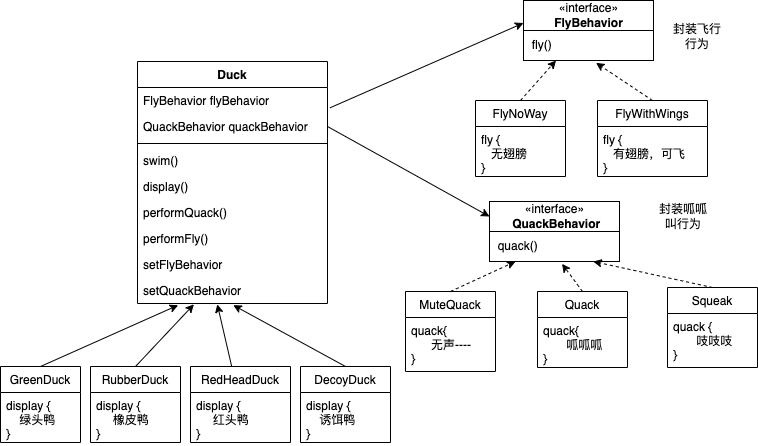

The diagram above was exported from draw.io. Its source (the exported page's mxGraphModel, read from the mxfile embedded in the PNG):
<mxGraphModel dx="1310" dy="562" grid="1" gridSize="10" guides="1" tooltips="1" connect="1" arrows="1" fold="1" page="1" pageScale="1" pageWidth="827" pageHeight="1169" math="0" shadow="0">
  <root>
    <mxCell id="WIyWlLk6GJQsqaUBKTNV-0" />
    <mxCell id="WIyWlLk6GJQsqaUBKTNV-1" parent="WIyWlLk6GJQsqaUBKTNV-0" />
    <mxCell id="2rpYYJJ0b476vA3MDlVi-0" value="Duck" style="swimlane;fontStyle=1;align=center;verticalAlign=top;childLayout=stackLayout;horizontal=1;startSize=26;horizontalStack=0;resizeParent=1;resizeParentMax=0;resizeLast=0;collapsible=1;marginBottom=0;" vertex="1" parent="WIyWlLk6GJQsqaUBKTNV-1">
      <mxGeometry x="170" y="170" width="190" height="242" as="geometry" />
    </mxCell>
    <mxCell id="2rpYYJJ0b476vA3MDlVi-1" value="FlyBehavior flyBehavior" style="text;strokeColor=none;fillColor=none;align=left;verticalAlign=top;spacingLeft=4;spacingRight=4;overflow=hidden;rotatable=0;points=[[0,0.5],[1,0.5]];portConstraint=eastwest;" vertex="1" parent="2rpYYJJ0b476vA3MDlVi-0">
      <mxGeometry y="26" width="190" height="26" as="geometry" />
    </mxCell>
    <mxCell id="2rpYYJJ0b476vA3MDlVi-2" value="QuackBehavior quackBehavior" style="text;strokeColor=none;fillColor=none;align=left;verticalAlign=top;spacingLeft=4;spacingRight=4;overflow=hidden;rotatable=0;points=[[0,0.5],[1,0.5]];portConstraint=eastwest;" vertex="1" parent="2rpYYJJ0b476vA3MDlVi-0">
      <mxGeometry y="52" width="190" height="26" as="geometry" />
    </mxCell>
    <mxCell id="2rpYYJJ0b476vA3MDlVi-3" value="" style="line;strokeWidth=1;fillColor=none;align=left;verticalAlign=middle;spacingTop=-1;spacingLeft=3;spacingRight=3;rotatable=0;labelPosition=right;points=[];portConstraint=eastwest;" vertex="1" parent="2rpYYJJ0b476vA3MDlVi-0">
      <mxGeometry y="78" width="190" height="8" as="geometry" />
    </mxCell>
    <mxCell id="2rpYYJJ0b476vA3MDlVi-4" value="swim()" style="text;strokeColor=none;fillColor=none;align=left;verticalAlign=top;spacingLeft=4;spacingRight=4;overflow=hidden;rotatable=0;points=[[0,0.5],[1,0.5]];portConstraint=eastwest;" vertex="1" parent="2rpYYJJ0b476vA3MDlVi-0">
      <mxGeometry y="86" width="190" height="26" as="geometry" />
    </mxCell>
    <mxCell id="2rpYYJJ0b476vA3MDlVi-5" value="display()" style="text;strokeColor=none;fillColor=none;align=left;verticalAlign=top;spacingLeft=4;spacingRight=4;overflow=hidden;rotatable=0;points=[[0,0.5],[1,0.5]];portConstraint=eastwest;" vertex="1" parent="2rpYYJJ0b476vA3MDlVi-0">
      <mxGeometry y="112" width="190" height="26" as="geometry" />
    </mxCell>
    <mxCell id="2rpYYJJ0b476vA3MDlVi-6" value="performQuack()" style="text;strokeColor=none;fillColor=none;align=left;verticalAlign=top;spacingLeft=4;spacingRight=4;overflow=hidden;rotatable=0;points=[[0,0.5],[1,0.5]];portConstraint=eastwest;" vertex="1" parent="2rpYYJJ0b476vA3MDlVi-0">
      <mxGeometry y="138" width="190" height="26" as="geometry" />
    </mxCell>
    <mxCell id="2rpYYJJ0b476vA3MDlVi-7" value="performFly()" style="text;strokeColor=none;fillColor=none;align=left;verticalAlign=top;spacingLeft=4;spacingRight=4;overflow=hidden;rotatable=0;points=[[0,0.5],[1,0.5]];portConstraint=eastwest;" vertex="1" parent="2rpYYJJ0b476vA3MDlVi-0">
      <mxGeometry y="164" width="190" height="26" as="geometry" />
    </mxCell>
    <mxCell id="2rpYYJJ0b476vA3MDlVi-8" value="setFlyBehavior" style="text;strokeColor=none;fillColor=none;align=left;verticalAlign=top;spacingLeft=4;spacingRight=4;overflow=hidden;rotatable=0;points=[[0,0.5],[1,0.5]];portConstraint=eastwest;" vertex="1" parent="2rpYYJJ0b476vA3MDlVi-0">
      <mxGeometry y="190" width="190" height="26" as="geometry" />
    </mxCell>
    <mxCell id="2rpYYJJ0b476vA3MDlVi-9" value="setQuackBehavior" style="text;strokeColor=none;fillColor=none;align=left;verticalAlign=top;spacingLeft=4;spacingRight=4;overflow=hidden;rotatable=0;points=[[0,0.5],[1,0.5]];portConstraint=eastwest;" vertex="1" parent="2rpYYJJ0b476vA3MDlVi-0">
      <mxGeometry y="216" width="190" height="26" as="geometry" />
    </mxCell>
    <mxCell id="2rpYYJJ0b476vA3MDlVi-10" value="GreenDuck" style="swimlane;fontStyle=0;childLayout=stackLayout;horizontal=1;startSize=26;fillColor=none;horizontalStack=0;resizeParent=1;resizeParentMax=0;resizeLast=0;collapsible=1;marginBottom=0;" vertex="1" parent="WIyWlLk6GJQsqaUBKTNV-1">
      <mxGeometry x="33" y="475" width="80" height="76" as="geometry" />
    </mxCell>
    <mxCell id="2rpYYJJ0b476vA3MDlVi-11" value="display {&#10;    绿头鸭&#10;}" style="text;strokeColor=none;fillColor=none;align=left;verticalAlign=top;spacingLeft=4;spacingRight=4;overflow=hidden;rotatable=0;points=[[0,0.5],[1,0.5]];portConstraint=eastwest;" vertex="1" parent="2rpYYJJ0b476vA3MDlVi-10">
      <mxGeometry y="26" width="80" height="50" as="geometry" />
    </mxCell>
    <mxCell id="2rpYYJJ0b476vA3MDlVi-12" value="RedHeadDuck" style="swimlane;fontStyle=0;childLayout=stackLayout;horizontal=1;startSize=26;fillColor=none;horizontalStack=0;resizeParent=1;resizeParentMax=0;resizeLast=0;collapsible=1;marginBottom=0;" vertex="1" parent="WIyWlLk6GJQsqaUBKTNV-1">
      <mxGeometry x="223" y="475" width="100" height="76" as="geometry" />
    </mxCell>
    <mxCell id="2rpYYJJ0b476vA3MDlVi-13" value="display {&#10;     红头鸭&#10;}" style="text;strokeColor=none;fillColor=none;align=left;verticalAlign=top;spacingLeft=4;spacingRight=4;overflow=hidden;rotatable=0;points=[[0,0.5],[1,0.5]];portConstraint=eastwest;" vertex="1" parent="2rpYYJJ0b476vA3MDlVi-12">
      <mxGeometry y="26" width="100" height="50" as="geometry" />
    </mxCell>
    <mxCell id="2rpYYJJ0b476vA3MDlVi-14" value="RubberDuck" style="swimlane;fontStyle=0;childLayout=stackLayout;horizontal=1;startSize=26;fillColor=none;horizontalStack=0;resizeParent=1;resizeParentMax=0;resizeLast=0;collapsible=1;marginBottom=0;" vertex="1" parent="WIyWlLk6GJQsqaUBKTNV-1">
      <mxGeometry x="123" y="475" width="90" height="76" as="geometry" />
    </mxCell>
    <mxCell id="2rpYYJJ0b476vA3MDlVi-15" value="display {&#10;     橡皮鸭  &#10;}" style="text;strokeColor=none;fillColor=none;align=left;verticalAlign=top;spacingLeft=4;spacingRight=4;overflow=hidden;rotatable=0;points=[[0,0.5],[1,0.5]];portConstraint=eastwest;" vertex="1" parent="2rpYYJJ0b476vA3MDlVi-14">
      <mxGeometry y="26" width="90" height="50" as="geometry" />
    </mxCell>
    <mxCell id="2rpYYJJ0b476vA3MDlVi-16" value="DecoyDuck" style="swimlane;fontStyle=0;childLayout=stackLayout;horizontal=1;startSize=26;fillColor=none;horizontalStack=0;resizeParent=1;resizeParentMax=0;resizeLast=0;collapsible=1;marginBottom=0;" vertex="1" parent="WIyWlLk6GJQsqaUBKTNV-1">
      <mxGeometry x="333" y="475" width="90" height="76" as="geometry" />
    </mxCell>
    <mxCell id="2rpYYJJ0b476vA3MDlVi-17" value="display {&#10;    诱饵鸭&#10;}" style="text;strokeColor=none;fillColor=none;align=left;verticalAlign=top;spacingLeft=4;spacingRight=4;overflow=hidden;rotatable=0;points=[[0,0.5],[1,0.5]];portConstraint=eastwest;" vertex="1" parent="2rpYYJJ0b476vA3MDlVi-16">
      <mxGeometry y="26" width="90" height="50" as="geometry" />
    </mxCell>
    <mxCell id="2rpYYJJ0b476vA3MDlVi-18" value="" style="endArrow=classic;html=1;rounded=0;exitX=0.5;exitY=0;exitDx=0;exitDy=0;entryX=0.214;entryY=1.064;entryDx=0;entryDy=0;entryPerimeter=0;" edge="1" parent="WIyWlLk6GJQsqaUBKTNV-1" source="2rpYYJJ0b476vA3MDlVi-10" target="2rpYYJJ0b476vA3MDlVi-9">
      <mxGeometry width="50" height="50" relative="1" as="geometry">
        <mxPoint x="50" y="490" as="sourcePoint" />
        <mxPoint x="100" y="440" as="targetPoint" />
      </mxGeometry>
    </mxCell>
    <mxCell id="2rpYYJJ0b476vA3MDlVi-19" value="" style="endArrow=classic;html=1;rounded=0;exitX=0.5;exitY=0;exitDx=0;exitDy=0;entryX=0.297;entryY=1.032;entryDx=0;entryDy=0;entryPerimeter=0;" edge="1" parent="WIyWlLk6GJQsqaUBKTNV-1" source="2rpYYJJ0b476vA3MDlVi-14" target="2rpYYJJ0b476vA3MDlVi-9">
      <mxGeometry width="50" height="50" relative="1" as="geometry">
        <mxPoint x="130" y="500" as="sourcePoint" />
        <mxPoint x="180" y="450" as="targetPoint" />
      </mxGeometry>
    </mxCell>
    <mxCell id="2rpYYJJ0b476vA3MDlVi-20" value="" style="endArrow=classic;html=1;rounded=0;entryX=0.42;entryY=1.032;entryDx=0;entryDy=0;entryPerimeter=0;" edge="1" parent="WIyWlLk6GJQsqaUBKTNV-1" source="2rpYYJJ0b476vA3MDlVi-12" target="2rpYYJJ0b476vA3MDlVi-9">
      <mxGeometry width="50" height="50" relative="1" as="geometry">
        <mxPoint x="145" y="485" as="sourcePoint" />
        <mxPoint x="236.42999999999984" y="422.832" as="targetPoint" />
      </mxGeometry>
    </mxCell>
    <mxCell id="2rpYYJJ0b476vA3MDlVi-21" value="" style="endArrow=classic;html=1;rounded=0;entryX=0.504;entryY=1.064;entryDx=0;entryDy=0;entryPerimeter=0;exitX=0.5;exitY=0;exitDx=0;exitDy=0;" edge="1" parent="WIyWlLk6GJQsqaUBKTNV-1" source="2rpYYJJ0b476vA3MDlVi-16" target="2rpYYJJ0b476vA3MDlVi-9">
      <mxGeometry width="50" height="50" relative="1" as="geometry">
        <mxPoint x="252.8899373922511" y="485" as="sourcePoint" />
        <mxPoint x="259.79999999999995" y="422.832" as="targetPoint" />
      </mxGeometry>
    </mxCell>
    <mxCell id="2rpYYJJ0b476vA3MDlVi-22" value="«interface»&lt;br&gt;&lt;b&gt;FlyBehavior&lt;/b&gt;" style="html=1;" vertex="1" parent="WIyWlLk6GJQsqaUBKTNV-1">
      <mxGeometry x="556" y="109" width="130" height="30" as="geometry" />
    </mxCell>
    <mxCell id="2rpYYJJ0b476vA3MDlVi-23" value="&amp;nbsp; fly()" style="html=1;align=left;" vertex="1" parent="WIyWlLk6GJQsqaUBKTNV-1">
      <mxGeometry x="556" y="139" width="130" height="30" as="geometry" />
    </mxCell>
    <mxCell id="2rpYYJJ0b476vA3MDlVi-24" style="edgeStyle=orthogonalEdgeStyle;rounded=0;orthogonalLoop=1;jettySize=auto;html=1;exitX=0.5;exitY=1;exitDx=0;exitDy=0;" edge="1" parent="WIyWlLk6GJQsqaUBKTNV-1" source="2rpYYJJ0b476vA3MDlVi-22" target="2rpYYJJ0b476vA3MDlVi-22">
      <mxGeometry relative="1" as="geometry" />
    </mxCell>
    <mxCell id="2rpYYJJ0b476vA3MDlVi-25" value="FlyNoWay" style="swimlane;fontStyle=0;childLayout=stackLayout;horizontal=1;startSize=26;fillColor=none;horizontalStack=0;resizeParent=1;resizeParentMax=0;resizeLast=0;collapsible=1;marginBottom=0;" vertex="1" parent="WIyWlLk6GJQsqaUBKTNV-1">
      <mxGeometry x="508" y="209" width="90" height="76" as="geometry" />
    </mxCell>
    <mxCell id="2rpYYJJ0b476vA3MDlVi-26" value="fly {&#10;   无翅膀&#10;}" style="text;strokeColor=none;fillColor=none;align=left;verticalAlign=top;spacingLeft=4;spacingRight=4;overflow=hidden;rotatable=0;points=[[0,0.5],[1,0.5]];portConstraint=eastwest;" vertex="1" parent="2rpYYJJ0b476vA3MDlVi-25">
      <mxGeometry y="26" width="90" height="50" as="geometry" />
    </mxCell>
    <mxCell id="2rpYYJJ0b476vA3MDlVi-27" value="FlyWithWings" style="swimlane;fontStyle=0;childLayout=stackLayout;horizontal=1;startSize=26;fillColor=none;horizontalStack=0;resizeParent=1;resizeParentMax=0;resizeLast=0;collapsible=1;marginBottom=0;" vertex="1" parent="WIyWlLk6GJQsqaUBKTNV-1">
      <mxGeometry x="630" y="209" width="110" height="76" as="geometry" />
    </mxCell>
    <mxCell id="2rpYYJJ0b476vA3MDlVi-28" value="fly {&#10;   有翅膀，可飞&#10;}" style="text;strokeColor=none;fillColor=none;align=left;verticalAlign=top;spacingLeft=4;spacingRight=4;overflow=hidden;rotatable=0;points=[[0,0.5],[1,0.5]];portConstraint=eastwest;" vertex="1" parent="2rpYYJJ0b476vA3MDlVi-27">
      <mxGeometry y="26" width="110" height="50" as="geometry" />
    </mxCell>
    <mxCell id="2rpYYJJ0b476vA3MDlVi-29" value="" style="endArrow=classic;html=1;sketch=0;rounded=0;dashed=1;exitX=0.5;exitY=0;exitDx=0;exitDy=0;entryX=0.25;entryY=1;entryDx=0;entryDy=0;" edge="1" parent="WIyWlLk6GJQsqaUBKTNV-1" source="2rpYYJJ0b476vA3MDlVi-25" target="2rpYYJJ0b476vA3MDlVi-23">
      <mxGeometry width="50" height="50" relative="1" as="geometry">
        <mxPoint x="498" y="219" as="sourcePoint" />
        <mxPoint x="548" y="169" as="targetPoint" />
      </mxGeometry>
    </mxCell>
    <mxCell id="2rpYYJJ0b476vA3MDlVi-30" value="" style="endArrow=classic;html=1;sketch=0;rounded=0;dashed=1;exitX=0.5;exitY=0;exitDx=0;exitDy=0;entryX=0.558;entryY=1.078;entryDx=0;entryDy=0;entryPerimeter=0;" edge="1" parent="WIyWlLk6GJQsqaUBKTNV-1" source="2rpYYJJ0b476vA3MDlVi-27" target="2rpYYJJ0b476vA3MDlVi-23">
      <mxGeometry width="50" height="50" relative="1" as="geometry">
        <mxPoint x="513" y="239" as="sourcePoint" />
        <mxPoint x="558" y="179" as="targetPoint" />
      </mxGeometry>
    </mxCell>
    <mxCell id="2rpYYJJ0b476vA3MDlVi-31" value="«interface»&lt;br&gt;&lt;b&gt;&amp;nbsp;QuackBehavior&lt;/b&gt;" style="html=1;" vertex="1" parent="WIyWlLk6GJQsqaUBKTNV-1">
      <mxGeometry x="522" y="310" width="130" height="30" as="geometry" />
    </mxCell>
    <mxCell id="2rpYYJJ0b476vA3MDlVi-32" value="&amp;nbsp; quack()" style="html=1;align=left;" vertex="1" parent="WIyWlLk6GJQsqaUBKTNV-1">
      <mxGeometry x="522" y="340" width="130" height="30" as="geometry" />
    </mxCell>
    <mxCell id="2rpYYJJ0b476vA3MDlVi-33" style="edgeStyle=orthogonalEdgeStyle;rounded=0;orthogonalLoop=1;jettySize=auto;html=1;exitX=0.5;exitY=1;exitDx=0;exitDy=0;" edge="1" parent="WIyWlLk6GJQsqaUBKTNV-1" source="2rpYYJJ0b476vA3MDlVi-31" target="2rpYYJJ0b476vA3MDlVi-31">
      <mxGeometry relative="1" as="geometry" />
    </mxCell>
    <mxCell id="2rpYYJJ0b476vA3MDlVi-34" value="MuteQuack" style="swimlane;fontStyle=0;childLayout=stackLayout;horizontal=1;startSize=26;fillColor=none;horizontalStack=0;resizeParent=1;resizeParentMax=0;resizeLast=0;collapsible=1;marginBottom=0;" vertex="1" parent="WIyWlLk6GJQsqaUBKTNV-1">
      <mxGeometry x="438" y="400" width="90" height="80" as="geometry" />
    </mxCell>
    <mxCell id="2rpYYJJ0b476vA3MDlVi-35" value="quack{&#10;      无声----&#10;}" style="text;strokeColor=none;fillColor=none;align=left;verticalAlign=top;spacingLeft=4;spacingRight=4;overflow=hidden;rotatable=0;points=[[0,0.5],[1,0.5]];portConstraint=eastwest;" vertex="1" parent="2rpYYJJ0b476vA3MDlVi-34">
      <mxGeometry y="26" width="90" height="54" as="geometry" />
    </mxCell>
    <mxCell id="2rpYYJJ0b476vA3MDlVi-36" value="Quack" style="swimlane;fontStyle=0;childLayout=stackLayout;horizontal=1;startSize=26;fillColor=none;horizontalStack=0;resizeParent=1;resizeParentMax=0;resizeLast=0;collapsible=1;marginBottom=0;" vertex="1" parent="WIyWlLk6GJQsqaUBKTNV-1">
      <mxGeometry x="570" y="400" width="90" height="76" as="geometry" />
    </mxCell>
    <mxCell id="2rpYYJJ0b476vA3MDlVi-37" value="quack{&#10;       呱呱呱&#10;}" style="text;strokeColor=none;fillColor=none;align=left;verticalAlign=top;spacingLeft=4;spacingRight=4;overflow=hidden;rotatable=0;points=[[0,0.5],[1,0.5]];portConstraint=eastwest;" vertex="1" parent="2rpYYJJ0b476vA3MDlVi-36">
      <mxGeometry y="26" width="90" height="50" as="geometry" />
    </mxCell>
    <mxCell id="2rpYYJJ0b476vA3MDlVi-38" value="" style="endArrow=classic;html=1;sketch=0;rounded=0;dashed=1;exitX=0.5;exitY=0;exitDx=0;exitDy=0;" edge="1" parent="WIyWlLk6GJQsqaUBKTNV-1" source="2rpYYJJ0b476vA3MDlVi-34">
      <mxGeometry width="50" height="50" relative="1" as="geometry">
        <mxPoint x="498" y="420" as="sourcePoint" />
        <mxPoint x="548" y="370" as="targetPoint" />
      </mxGeometry>
    </mxCell>
    <mxCell id="2rpYYJJ0b476vA3MDlVi-39" value="" style="endArrow=classic;html=1;sketch=0;rounded=0;dashed=1;exitX=0.5;exitY=0;exitDx=0;exitDy=0;entryX=0.558;entryY=1.078;entryDx=0;entryDy=0;entryPerimeter=0;" edge="1" parent="WIyWlLk6GJQsqaUBKTNV-1" source="2rpYYJJ0b476vA3MDlVi-36" target="2rpYYJJ0b476vA3MDlVi-32">
      <mxGeometry width="50" height="50" relative="1" as="geometry">
        <mxPoint x="513" y="440" as="sourcePoint" />
        <mxPoint x="558" y="380" as="targetPoint" />
      </mxGeometry>
    </mxCell>
    <mxCell id="2rpYYJJ0b476vA3MDlVi-40" value="" style="endArrow=classic;html=1;rounded=0;sketch=0;exitX=1;exitY=0.5;exitDx=0;exitDy=0;entryX=0;entryY=0.5;entryDx=0;entryDy=0;" edge="1" parent="WIyWlLk6GJQsqaUBKTNV-1" source="2rpYYJJ0b476vA3MDlVi-2" target="2rpYYJJ0b476vA3MDlVi-31">
      <mxGeometry width="50" height="50" relative="1" as="geometry">
        <mxPoint x="360" y="280" as="sourcePoint" />
        <mxPoint x="480" y="330" as="targetPoint" />
      </mxGeometry>
    </mxCell>
    <mxCell id="2rpYYJJ0b476vA3MDlVi-41" value="" style="endArrow=classic;html=1;rounded=0;sketch=0;exitX=1.013;exitY=0.782;exitDx=0;exitDy=0;exitPerimeter=0;entryX=0;entryY=0.75;entryDx=0;entryDy=0;" edge="1" parent="WIyWlLk6GJQsqaUBKTNV-1" source="2rpYYJJ0b476vA3MDlVi-1" target="2rpYYJJ0b476vA3MDlVi-22">
      <mxGeometry width="50" height="50" relative="1" as="geometry">
        <mxPoint x="370" y="245" as="sourcePoint" />
        <mxPoint x="490" y="340" as="targetPoint" />
      </mxGeometry>
    </mxCell>
    <mxCell id="2rpYYJJ0b476vA3MDlVi-42" value="封装呱呱叫行为" style="text;html=1;strokeColor=none;fillColor=none;align=center;verticalAlign=middle;whiteSpace=wrap;rounded=0;dashed=1;" vertex="1" parent="WIyWlLk6GJQsqaUBKTNV-1">
      <mxGeometry x="686" y="310" width="60" height="30" as="geometry" />
    </mxCell>
    <mxCell id="2rpYYJJ0b476vA3MDlVi-43" value="Squeak" style="swimlane;fontStyle=0;childLayout=stackLayout;horizontal=1;startSize=26;fillColor=none;horizontalStack=0;resizeParent=1;resizeParentMax=0;resizeLast=0;collapsible=1;marginBottom=0;" vertex="1" parent="WIyWlLk6GJQsqaUBKTNV-1">
      <mxGeometry x="700" y="396" width="90" height="80" as="geometry" />
    </mxCell>
    <mxCell id="2rpYYJJ0b476vA3MDlVi-44" value="quack {&#10;       吱吱吱&#10;}" style="text;strokeColor=none;fillColor=none;align=left;verticalAlign=top;spacingLeft=4;spacingRight=4;overflow=hidden;rotatable=0;points=[[0,0.5],[1,0.5]];portConstraint=eastwest;" vertex="1" parent="2rpYYJJ0b476vA3MDlVi-43">
      <mxGeometry y="26" width="90" height="54" as="geometry" />
    </mxCell>
    <mxCell id="2rpYYJJ0b476vA3MDlVi-45" value="封装飞行行为" style="text;html=1;strokeColor=none;fillColor=none;align=center;verticalAlign=middle;whiteSpace=wrap;rounded=0;dashed=1;" vertex="1" parent="WIyWlLk6GJQsqaUBKTNV-1">
      <mxGeometry x="700" y="130" width="60" height="30" as="geometry" />
    </mxCell>
    <mxCell id="2rpYYJJ0b476vA3MDlVi-46" value="" style="endArrow=classic;html=1;sketch=0;rounded=0;dashed=1;exitX=0.5;exitY=0;exitDx=0;exitDy=0;entryX=0.558;entryY=1.078;entryDx=0;entryDy=0;entryPerimeter=0;" edge="1" parent="WIyWlLk6GJQsqaUBKTNV-1" source="2rpYYJJ0b476vA3MDlVi-43">
      <mxGeometry width="50" height="50" relative="1" as="geometry">
        <mxPoint x="636.23" y="397.66" as="sourcePoint" />
        <mxPoint x="625.7700000000002" y="370" as="targetPoint" />
      </mxGeometry>
    </mxCell>
  </root>
</mxGraphModel>